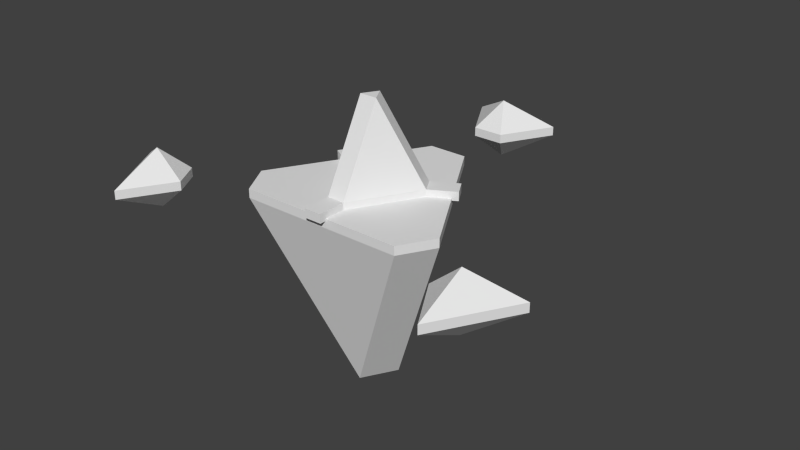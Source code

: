 # Source: Colony_Station.blend  (saved by Blender 2.73.0; exported with 4.5.12 LTS)
import bpy
from mathutils import Matrix  # noqa: F401  (used for matrix-valued properties, if any)

bpy.ops.wm.read_factory_settings(use_empty=True)
scene = bpy.context.scene
scene.name = 'Scene'

# ---- collections
col_collection_1 = bpy.data.collections.new('Collection 1'); scene.collection.children.link(col_collection_1)

# ---- world
world_world = bpy.data.worlds.new('World'); scene.world = world_world
world_world.color = (0.05088, 0.05088, 0.05088)
world_world.use_sun_shadow = False
world_world.sun_shadow_jitter_overblur = 0.0
world_world.cycles.sampling_method = 'MANUAL'
world_world.cycles.sample_map_resolution = 256

# ---- meshes
me_cylinder = bpy.data.meshes.new('Cylinder')
me_cylinder.from_pydata([(0.09909, -0.5484, 2.177), (0.09909, -0.05721, 3.098), (-0.09909, -0.05721, 3.098), (-3.527e-08, 0.1144, 3.098), (-2.98e-08, -0.2543, -0.04646), (-0.2202, 0.1271, -0.04646), (0.2202, 0.1271, -0.04646), (0.2202, 1.219, 2.0), (-0.2202, 1.219, 2.0), (0.9452, -0.8, 2.0), (1.165, -0.4186, 2.0), (-1.165, -0.4186, 2.0), (-0.9452, -0.8, 2.0), (-0.09909, -0.5484, 2.177), (0.4253, 0.36, 2.177), (0.5244, 0.1884, 2.177), (-0.5244, 0.1884, 2.177), (-0.4253, 0.36, 2.177), (0.09909, -0.5484, 2.077), (-0.09909, -0.5484, 2.077), (0.4253, 0.36, 2.077), (0.5244, 0.1884, 2.077), (-0.5244, 0.1884, 2.077), (-0.4253, 0.36, 2.077), (0.2202, 1.219, 2.1), (-0.2202, 1.219, 2.1), (0.9452, -0.8, 2.1), (1.165, -0.4186, 2.1), (-1.165, -0.4186, 2.1), (-0.9452, -0.8, 2.1), (0.1728, 1.948, 2.0), (-0.1728, 1.948, 2.0), (1.601, -1.124, 2.0), (1.773, -0.8244, 2.0), (-1.773, -0.8244, 2.0), (-1.601, -1.124, 2.0), (0.1728, 1.948, 2.1), (-0.1728, 1.948, 2.1), (1.601, -1.124, 2.1), (1.773, -0.8244, 2.1), (-1.773, -0.8244, 2.1), (-1.601, -1.124, 2.1), (0.4942, 2.52, 2.0), (-0.4942, 2.52, 2.0), (1.935, -1.688, 2.0), (2.429, -0.8319, 2.0), (-2.429, -0.8319, 2.0), (-1.935, -1.688, 2.0), (0.4942, 2.52, 2.1), (-0.4942, 2.52, 2.1), (1.935, -1.688, 2.1), (2.429, -0.8319, 2.1), (-2.429, -0.8319, 2.1), (-1.935, -1.688, 2.1), (0.0, 2.234, 1.719), (-0.7039, 0.5208, 2.177), (1.935, -1.117, 1.719), (0.7039, 0.5208, 2.077), (-1.935, -1.117, 1.719), (0.7039, 0.5208, 2.177), (-0.803, 0.3492, 2.177), (0.803, 0.3492, 2.177), (-0.09909, -0.87, 2.077), (0.09909, -0.87, 2.077), (-0.09909, -0.87, 2.177), (0.09909, -0.87, 2.177), (0.803, 0.3492, 2.077), (-0.803, 0.3492, 2.077), (-0.7039, 0.5208, 2.077), (0.0, 2.234, 2.381), (1.935, -1.117, 2.381), (-1.935, -1.117, 2.381)], [], [(3, 14, 17), (4, 9, 12), (8, 11, 28, 25), (5, 11, 8), (4, 5, 6), (5, 8, 7, 6), (9, 4, 6, 10), (11, 5, 4, 12), (6, 7, 10), (13, 16, 22, 19), (2, 16, 13), (3, 2, 1), (2, 13, 0, 1), (14, 3, 1, 15), (16, 2, 3, 17), (1, 0, 15), (20, 21, 18, 19, 22, 23), (17, 14, 20, 23), (15, 0, 18, 21), (20, 14, 59, 57), (15, 21, 66, 61), (18, 0, 65, 63), (26, 27, 24, 25, 28, 29), (12, 9, 26, 29), (10, 7, 24, 27), (38, 32, 44, 50), (33, 39, 51, 45), (36, 30, 42, 48), (32, 38, 39, 33), (7, 8, 25, 24), (9, 10, 27, 26), (30, 36, 37, 31), (46, 47, 53, 52), (44, 45, 51, 50), (42, 43, 49, 48), (35, 41, 53, 47), (40, 34, 46, 52), (31, 37, 49, 43), (13, 19, 62, 64), (21, 20, 57, 66), (23, 22, 67, 68), (58, 46, 34), (54, 31, 43), (22, 16, 60, 67), (58, 35, 47), (54, 42, 30), (17, 23, 68, 55), (58, 47, 46), (54, 43, 42), (54, 30, 31), (65, 64, 62, 63), (59, 61, 66, 57), (58, 34, 35), (60, 55, 68, 67), (56, 32, 33), (56, 45, 44), (56, 33, 45), (56, 44, 32), (19, 18, 63, 62), (16, 17, 55, 60), (14, 15, 61, 59), (0, 13, 64, 65), (34, 40, 41, 35), (11, 12, 29, 28), (70, 38, 50), (70, 51, 39), (70, 50, 51), (70, 39, 38), (71, 41, 40), (71, 52, 53), (71, 53, 41), (71, 40, 52), (69, 37, 36), (69, 48, 49), (69, 36, 48), (69, 49, 37)])
_uv = me_cylinder.uv_layers.new(name='UVMap')
_uv.uv.foreach_set('vector', [0.1886, 0.5378, 0.3177, 0.4961, 0.3059, 0.606, 0.3442, 0.1007, 0.4046, 0.3254, 0.1603, 0.2622, 0.01295, 0.0001625, 0.1207, 0.2245, 0.1097, 0.2329, 0.0001625, 0.0063, 0.3398, 0.03006, 0.1207, 0.2245, 0.01295, 0.0001625, 0.3442, 0.1007, 0.3398, 0.03006, 0.3832, 0.0856, 0.3398, 0.03006, 0.6527, 0.05466, 0.633, 0.1173, 0.3832, 0.0856, 0.4046, 0.3254, 0.3442, 0.1007, 0.3832, 0.0856, 0.4592, 0.3088, 0.1207, 0.2245, 0.3398, 0.03006, 0.3442, 0.1007, 0.1603, 0.2622, 0.3832, 0.0856, 0.633, 0.1173, 0.4592, 0.3088, 0.4457, 0.5025, 0.392, 0.4062, 0.4013, 0.3974, 0.4584, 0.4986, 0.1776, 0.5105, 0.05792, 0.4733, 0.1712, 0.3914, 0.1886, 0.5378, 0.1776, 0.5105, 0.1965, 0.5093, 0.1776, 0.5105, 0.1712, 0.3914, 0.2007, 0.3914, 0.1965, 0.5093, 0.3177, 0.4961, 0.1886, 0.5378, 0.1965, 0.5093, 0.3098, 0.4715, 0.05792, 0.4733, 0.1776, 0.5105, 0.1886, 0.5378, 0.04926, 0.5035, 0.1965, 0.5093, 0.2007, 0.3914, 0.3098, 0.4715, 0.529, 0.3716, 0.5422, 0.3948, 0.4853, 0.4971, 0.4584, 0.4986, 0.4013, 0.3974, 0.4139, 0.3736, 0.4167, 0.3606, 0.5261, 0.3594, 0.529, 0.3716, 0.4139, 0.3736, 0.5521, 0.404, 0.4976, 0.5005, 0.4853, 0.4971, 0.5422, 0.3948, 0.529, 0.3716, 0.5261, 0.3594, 0.5612, 0.3435, 0.5662, 0.3545, 0.5521, 0.404, 0.5422, 0.3948, 0.5763, 0.3736, 0.5825, 0.3827, 0.4853, 0.4971, 0.4976, 0.5005, 0.4949, 0.5393, 0.4828, 0.5385, 0.9077, 0.3294, 0.8409, 0.3432, 0.646, 0.1243, 0.6674, 0.05953, 0.9544, 0.0001626, 0.9998, 0.05115, 0.1603, 0.2622, 0.4046, 0.3254, 0.4054, 0.3401, 0.1537, 0.2746, 0.4592, 0.3088, 0.633, 0.1173, 0.646, 0.1243, 0.4671, 0.3211, 0.3941, 0.5498, 0.4055, 0.5741, 0.3824, 0.6578, 0.3578, 0.6742, 0.465, 0.5792, 0.4832, 0.5608, 0.4946, 0.6742, 0.4793, 0.6619, 0.6867, 0.7772, 0.6754, 0.7529, 0.6984, 0.6691, 0.723, 0.6527, 0.4055, 0.5741, 0.3941, 0.5498, 0.4832, 0.5608, 0.465, 0.5792, 0.633, 0.1173, 0.6527, 0.05466, 0.6674, 0.05953, 0.646, 0.1243, 0.4046, 0.3254, 0.4592, 0.3088, 0.4671, 0.3211, 0.4054, 0.3401, 0.6754, 0.7529, 0.6867, 0.7772, 0.5977, 0.7661, 0.6159, 0.7478, 0.6984, 0.4522, 0.6015, 0.448, 0.5863, 0.4357, 0.723, 0.4357, 0.3824, 0.6578, 0.4793, 0.6619, 0.4946, 0.6742, 0.3578, 0.6742, 0.6984, 0.6691, 0.6015, 0.665, 0.5863, 0.6527, 0.723, 0.6527, 0.6159, 0.5308, 0.5977, 0.5492, 0.5863, 0.4357, 0.6015, 0.448, 0.6867, 0.5602, 0.6754, 0.5359, 0.6984, 0.4522, 0.723, 0.4357, 0.6159, 0.7478, 0.5977, 0.7661, 0.5863, 0.6527, 0.6015, 0.665, 0.4457, 0.5025, 0.4584, 0.4986, 0.461, 0.5385, 0.45, 0.5395, 0.5422, 0.3948, 0.529, 0.3716, 0.5662, 0.3545, 0.5763, 0.3736, 0.4139, 0.3736, 0.4013, 0.3974, 0.3672, 0.3741, 0.3783, 0.3556, 0.648, 0.4862, 0.6984, 0.4522, 0.6754, 0.5359, 0.648, 0.7032, 0.6159, 0.7478, 0.6015, 0.665, 0.4013, 0.3974, 0.392, 0.4062, 0.3603, 0.384, 0.3672, 0.3741, 0.648, 0.4862, 0.6159, 0.5308, 0.6015, 0.448, 0.648, 0.7032, 0.6984, 0.6691, 0.6754, 0.7529, 0.4167, 0.3606, 0.4139, 0.3736, 0.3783, 0.3556, 0.3829, 0.3456, 0.648, 0.4862, 0.6015, 0.448, 0.6984, 0.4522, 0.648, 0.7032, 0.6015, 0.665, 0.6984, 0.6691, 0.648, 0.7032, 0.6754, 0.7529, 0.6159, 0.7478, 0.4828, 0.5495, 0.461, 0.5495, 0.461, 0.5385, 0.4828, 0.5385, 0.5758, 0.3494, 0.586, 0.3684, 0.5763, 0.3736, 0.5662, 0.3545, 0.648, 0.4862, 0.6754, 0.5359, 0.6159, 0.5308, 0.3578, 0.3685, 0.3689, 0.35, 0.3783, 0.3556, 0.3672, 0.3741, 0.4329, 0.6238, 0.4055, 0.5741, 0.465, 0.5792, 0.4329, 0.6238, 0.4793, 0.6619, 0.3824, 0.6578, 0.4329, 0.6238, 0.465, 0.5792, 0.4793, 0.6619, 0.4329, 0.6238, 0.3824, 0.6578, 0.4055, 0.5741, 0.4584, 0.4986, 0.4853, 0.4971, 0.4828, 0.5385, 0.461, 0.5385, 0.05792, 0.4733, 0.04926, 0.5035, 0.0001625, 0.4895, 0.008825, 0.4592, 0.3177, 0.4961, 0.3098, 0.4715, 0.3496, 0.4587, 0.3575, 0.4832, 0.2007, 0.3914, 0.1712, 0.3914, 0.1712, 0.3435, 0.2007, 0.3435, 0.6754, 0.5359, 0.6867, 0.5602, 0.5977, 0.5492, 0.6159, 0.5308, 0.1207, 0.2245, 0.1603, 0.2622, 0.1537, 0.2746, 0.1097, 0.2329, 0.4262, 0.7174, 0.3971, 0.7664, 0.3578, 0.6742, 0.4262, 0.7174, 0.4946, 0.6742, 0.4553, 0.7664, 0.4262, 0.7174, 0.3578, 0.6742, 0.4946, 0.6742, 0.4262, 0.7174, 0.4553, 0.7664, 0.3971, 0.7664, 0.6547, 0.3926, 0.6256, 0.3435, 0.6837, 0.3435, 0.6547, 0.3926, 0.723, 0.4357, 0.5863, 0.4357, 0.6547, 0.3926, 0.5863, 0.4357, 0.6256, 0.3435, 0.6547, 0.3926, 0.6837, 0.3435, 0.723, 0.4357, 0.6547, 0.6096, 0.6256, 0.5605, 0.6837, 0.5605, 0.6547, 0.6096, 0.723, 0.6527, 0.5863, 0.6527, 0.6547, 0.6096, 0.6837, 0.5605, 0.723, 0.6527, 0.6547, 0.6096, 0.5863, 0.6527, 0.6256, 0.5605])
me_cylinder.use_remesh_preserve_volume = False
me_cylinder.use_remesh_preserve_attributes = False
me_cylinder.use_mirror_vertex_groups = False
me_cylinder.update()

# ---- objects
ob_cylinder = bpy.data.objects.new('Cylinder', me_cylinder)

# ---- transforms, parenting, visibility, modifiers, constraints
ob_cylinder.location = (0.0, 0.0, 0.0)
ob_cylinder.lineart.crease_threshold = 0.0

# ---- collection membership
col_collection_1.objects.link(ob_cylinder)

# ---- scene / render settings (as saved in the file)
scene.frame_start = 1; scene.frame_end = 250; scene.frame_set(1)
scene.render.engine = 'BLENDER_EEVEE_NEXT'
scene.render.dither_intensity = 0.0
scene.cycles.use_denoising = False
scene.cycles.samples = 10
scene.cycles.sampling_pattern = 'TABULATED_SOBOL'
scene.cycles.light_sampling_threshold = 0.0
scene.cycles.use_adaptive_sampling = False
scene.cycles.use_light_tree = False
scene.cycles.blur_glossy = 0.0
scene.cycles.pixel_filter_type = 'GAUSSIAN'
scene.cycles.sample_clamp_indirect = 0.0
scene.view_settings.view_transform = 'Standard'
bpy.context.view_layer.update()

# ---- added for rendering (the .blend has no active camera and no usable light): camera, sun
cam_auto = bpy.data.cameras.new('AutoCamera')
cam_auto.lens = 50.0
cam_auto.sensor_width = 36.0
cam_auto.clip_end = 1000.0
ob_auto_camera = bpy.data.objects.new('AutoCamera', cam_auto)
scene.collection.objects.link(ob_auto_camera)
ob_auto_camera.location = (6.62029, -7.5284, 6.82214)
ob_auto_camera.rotation_euler = (1.09748, -7.21219e-08, 0.694738)
scene.camera = ob_auto_camera
light_auto_sun = bpy.data.lights.new('AutoSun', 'SUN')
light_auto_sun.energy = 3.0
light_auto_sun.angle = 0.0523599
ob_auto_sun = bpy.data.objects.new('AutoSun', light_auto_sun)
scene.collection.objects.link(ob_auto_sun)
ob_auto_sun.rotation_euler = (0.872665, 0.174533, 0.523599)
bpy.context.view_layer.update()
